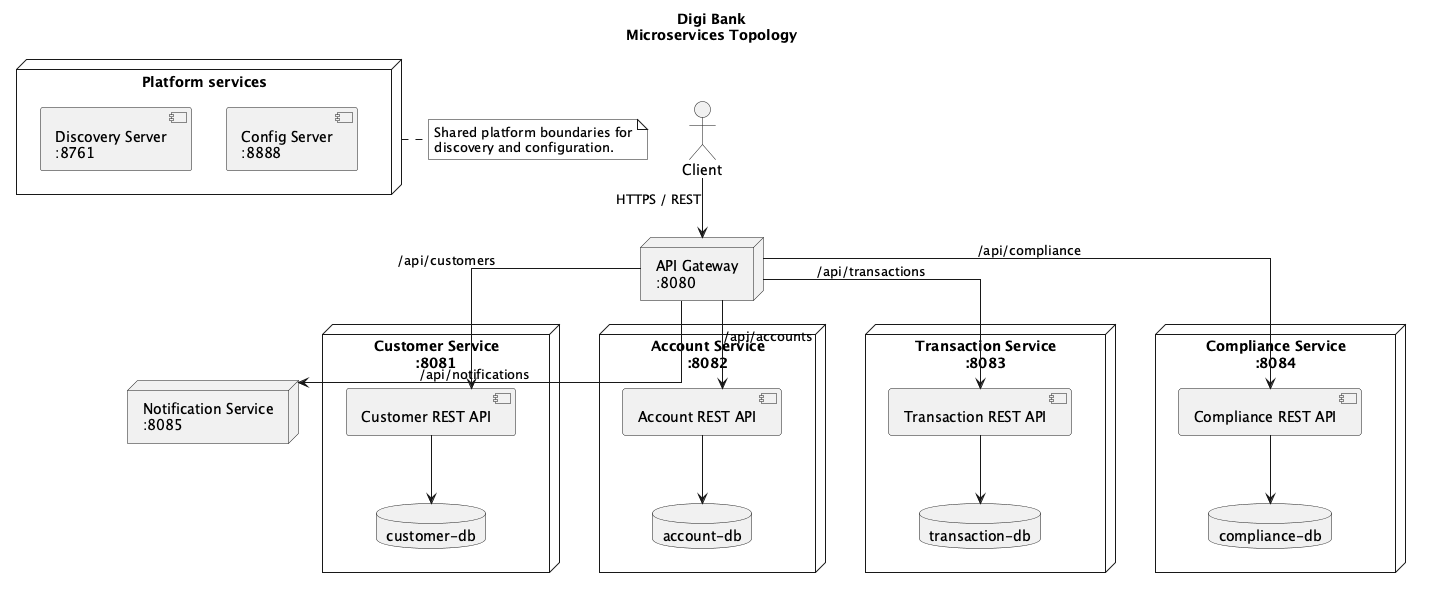

The diagram above was rendered by PlantUML. Its source (embedded in the PNG):
@startuml Digi Bank - Microservices Topology
skinparam monochrome true
skinparam shadowing false
skinparam componentStyle uml2
skinparam linetype ortho
title Digi Bank\nMicroservices Topology

actor Client
node "API Gateway\n:8080" as gateway

node "Customer Service\n:8081" as customer {
  component "Customer REST API" as customerApi
  database "customer-db" as customerDb
  customerApi --> customerDb
}
node "Account Service\n:8082" as account {
  component "Account REST API" as accountApi
  database "account-db" as accountDb
  accountApi --> accountDb
}
node "Transaction Service\n:8083" as transaction {
  component "Transaction REST API" as transactionApi
  database "transaction-db" as transactionDb
  transactionApi --> transactionDb
}
node "Compliance Service\n:8084" as compliance {
  component "Compliance REST API" as complianceApi
  database "compliance-db" as complianceDb
  complianceApi --> complianceDb
}
node "Notification Service\n:8085" as notification

node "Platform services" as platform {
  component "Discovery Server\n:8761" as discovery
  component "Config Server\n:8888" as config
}

Client --> gateway : HTTPS / REST
gateway --> customerApi : /api/customers
gateway --> accountApi : /api/accounts
gateway --> transactionApi : /api/transactions
gateway --> complianceApi : /api/compliance
gateway --> notification : /api/notifications

note right of platform
  Shared platform boundaries for
  discovery and configuration.
end note

customer -[hidden]right- account
account -[hidden]right- transaction
transaction -[hidden]right- compliance
compliance -[hidden]right- notification
@enduml